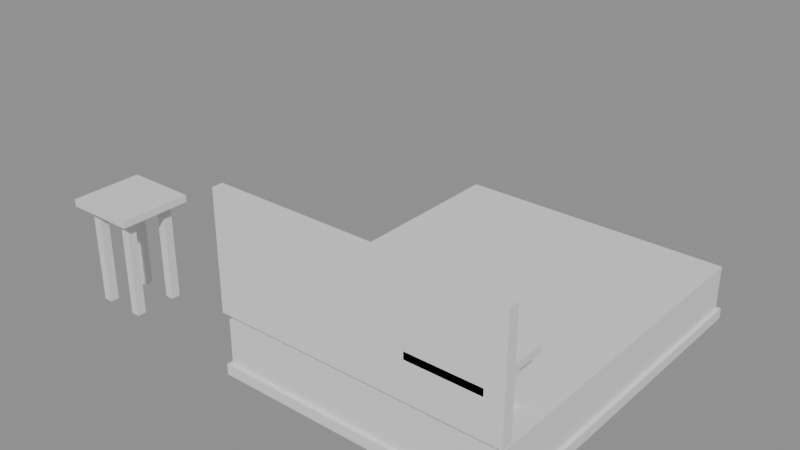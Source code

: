 # Source: e0597_after.blend  (saved by Blender 5.2.44; exported with 4.5.12 LTS)
import bpy
from mathutils import Matrix  # noqa: F401  (used for matrix-valued properties, if any)

bpy.ops.wm.read_factory_settings(use_empty=True)
scene = bpy.context.scene
scene.name = 'Scene'

# ---- materials (node trees are filled in below, after node groups)
mat_madera_wengue = bpy.data.materials.new('Madera_Wengue')
mat_textil_blanco = bpy.data.materials.new('Textil_Blanco')
mat_madera_nogal = bpy.data.materials.new('Madera_Nogal')
mat_metal = bpy.data.materials.new('Metal')

# ---- material node trees
mat_madera_wengue.use_nodes = True; mat_madera_wengue.node_tree.nodes.clear()
_N = mat_madera_wengue.node_tree.nodes; _L = mat_madera_wengue.node_tree.links
n0 = _N.new('ShaderNodeBsdfPrincipled'); n0.name = 'Principled BSDF'; n0.location = (-200, 100)
n0.inputs[3].default_value = 1.45
n0.inputs[10].default_value = 0.005
n1 = _N.new('ShaderNodeOutputMaterial'); n1.name = 'Material Output'; n1.location = (200, 100)
_L.new(n0.outputs[0], n1.inputs[0])
n1.is_active_output = True
mat_textil_blanco.use_nodes = True; mat_textil_blanco.node_tree.nodes.clear()
_N = mat_textil_blanco.node_tree.nodes; _L = mat_textil_blanco.node_tree.links
n0 = _N.new('ShaderNodeBsdfPrincipled'); n0.name = 'Principled BSDF'; n0.location = (-200, 100)
n0.inputs[3].default_value = 1.45
n0.inputs[10].default_value = 0.005
n1 = _N.new('ShaderNodeOutputMaterial'); n1.name = 'Material Output'; n1.location = (200, 100)
_L.new(n0.outputs[0], n1.inputs[0])
n1.is_active_output = True
mat_madera_nogal.use_nodes = True; mat_madera_nogal.node_tree.nodes.clear()
_N = mat_madera_nogal.node_tree.nodes; _L = mat_madera_nogal.node_tree.links
n0 = _N.new('ShaderNodeBsdfPrincipled'); n0.name = 'Principled BSDF'; n0.location = (-200, 100)
n0.inputs[3].default_value = 1.45
n0.inputs[10].default_value = 0.005
n1 = _N.new('ShaderNodeOutputMaterial'); n1.name = 'Material Output'; n1.location = (200, 100)
_L.new(n0.outputs[0], n1.inputs[0])
n1.is_active_output = True
mat_metal.use_nodes = True; mat_metal.node_tree.nodes.clear()
_N = mat_metal.node_tree.nodes; _L = mat_metal.node_tree.links
n0 = _N.new('ShaderNodeBsdfPrincipled'); n0.name = 'Principled BSDF'; n0.location = (-200, 100)
n0.inputs[3].default_value = 1.45
n0.inputs[10].default_value = 0.005
n1 = _N.new('ShaderNodeOutputMaterial'); n1.name = 'Material Output'; n1.location = (200, 100)
_L.new(n0.outputs[0], n1.inputs[0])
n1.is_active_output = True

# ---- meshes
me_cama_principal_base_mesh = bpy.data.meshes.new('Cama_Principal_Base_mesh')
me_cama_principal_base_mesh.from_pydata([(0.0, 0.0, 0.0), (1.6, 0.0, 0.0), (1.6, 2.0, 0.0), (0.0, 2.0, 0.0), (0.0, 0.0, 0.06), (1.6, 0.0, 0.06), (1.6, 2.0, 0.06), (0.0, 2.0, 0.06)], [], [(0, 1, 2, 3), (4, 5, 6, 7), (0, 1, 5, 4), (1, 2, 6, 5), (2, 3, 7, 6), (3, 0, 4, 7)])
me_cama_principal_base_mesh.materials.append(mat_madera_wengue)
me_cama_principal_base_mesh.update()
me_cama_principal_colchon_mesh = bpy.data.meshes.new('Cama_Principal_Colchon_mesh')
me_cama_principal_colchon_mesh.from_pydata([(0.0, 0.0, 0.0), (1.56, 0.0, 0.0), (1.56, 1.96, 0.0), (0.0, 1.96, 0.0), (0.0, 0.0, 0.25), (1.56, 0.0, 0.25), (1.56, 1.96, 0.25), (0.0, 1.96, 0.25)], [], [(0, 1, 2, 3), (4, 5, 6, 7), (0, 1, 5, 4), (1, 2, 6, 5), (2, 3, 7, 6), (3, 0, 4, 7)])
me_cama_principal_colchon_mesh.materials.append(mat_textil_blanco)
me_cama_principal_colchon_mesh.update()
me_cama_principal_cabecero_mesh = bpy.data.meshes.new('Cama_Principal_Cabecero_mesh')
me_cama_principal_cabecero_mesh.from_pydata([(0.0, 0.0, 0.0), (1.6, 0.0, 0.0), (1.6, 0.06, 0.0), (0.0, 0.06, 0.0), (0.0, 0.0, 0.65), (1.6, 0.0, 0.65), (1.6, 0.06, 0.65), (0.0, 0.06, 0.65)], [], [(0, 1, 2, 3), (4, 5, 6, 7), (0, 1, 5, 4), (1, 2, 6, 5), (2, 3, 7, 6), (3, 0, 4, 7)])
me_cama_principal_cabecero_mesh.materials.append(mat_madera_wengue)
me_cama_principal_cabecero_mesh.update()
me_mesa_noche_izq_tablero_mesh = bpy.data.meshes.new('Mesa_Noche_Izq_Tablero_mesh')
me_mesa_noche_izq_tablero_mesh.from_pydata([(0.0, 0.0, 0.0), (0.4, 0.0, 0.0), (0.4, 0.4, 0.0), (0.0, 0.4, 0.0), (0.0, 0.0, 0.04), (0.4, 0.0, 0.04), (0.4, 0.4, 0.04), (0.0, 0.4, 0.04)], [], [(0, 1, 2, 3), (4, 5, 6, 7), (0, 1, 5, 4), (1, 2, 6, 5), (2, 3, 7, 6), (3, 0, 4, 7)])
me_mesa_noche_izq_tablero_mesh.materials.append(mat_madera_nogal)
me_mesa_noche_izq_tablero_mesh.update()
me_mesa_noche_izq_pata_mesh = bpy.data.meshes.new('Mesa_Noche_Izq_Pata_mesh')
me_mesa_noche_izq_pata_mesh.from_pydata([(0.0, 0.0, 0.0), (0.05, 0.0, 0.0), (0.05, 0.05, 0.0), (0.0, 0.05, 0.0), (0.0, 0.0, 0.56), (0.05, 0.0, 0.56), (0.05, 0.05, 0.56), (0.0, 0.05, 0.56)], [], [(0, 1, 2, 3), (4, 5, 6, 7), (0, 1, 5, 4), (1, 2, 6, 5), (2, 3, 7, 6), (3, 0, 4, 7)])
me_mesa_noche_izq_pata_mesh.materials.append(mat_metal)
me_mesa_noche_izq_pata_mesh.update()
me_mesa_noche_izq_pata_mesh_001 = bpy.data.meshes.new('Mesa_Noche_Izq_Pata_mesh.001')
me_mesa_noche_izq_pata_mesh_001.from_pydata([(0.0, 0.0, 0.0), (0.05, 0.0, 0.0), (0.05, 0.05, 0.0), (0.0, 0.05, 0.0), (0.0, 0.0, 0.56), (0.05, 0.0, 0.56), (0.05, 0.05, 0.56), (0.0, 0.05, 0.56)], [], [(0, 1, 2, 3), (4, 5, 6, 7), (0, 1, 5, 4), (1, 2, 6, 5), (2, 3, 7, 6), (3, 0, 4, 7)])
me_mesa_noche_izq_pata_mesh_001.materials.append(mat_metal)
me_mesa_noche_izq_pata_mesh_001.update()
me_mesa_noche_izq_pata_mesh_002 = bpy.data.meshes.new('Mesa_Noche_Izq_Pata_mesh.002')
me_mesa_noche_izq_pata_mesh_002.from_pydata([(0.0, 0.0, 0.0), (0.05, 0.0, 0.0), (0.05, 0.05, 0.0), (0.0, 0.05, 0.0), (0.0, 0.0, 0.56), (0.05, 0.0, 0.56), (0.05, 0.05, 0.56), (0.0, 0.05, 0.56)], [], [(0, 1, 2, 3), (4, 5, 6, 7), (0, 1, 5, 4), (1, 2, 6, 5), (2, 3, 7, 6), (3, 0, 4, 7)])
me_mesa_noche_izq_pata_mesh_002.materials.append(mat_metal)
me_mesa_noche_izq_pata_mesh_002.update()
me_mesa_noche_izq_pata_mesh_003 = bpy.data.meshes.new('Mesa_Noche_Izq_Pata_mesh.003')
me_mesa_noche_izq_pata_mesh_003.from_pydata([(0.0, 0.0, 0.0), (0.05, 0.0, 0.0), (0.05, 0.05, 0.0), (0.0, 0.05, 0.0), (0.0, 0.0, 0.56), (0.05, 0.0, 0.56), (0.05, 0.05, 0.56), (0.0, 0.05, 0.56)], [], [(0, 1, 2, 3), (4, 5, 6, 7), (0, 1, 5, 4), (1, 2, 6, 5), (2, 3, 7, 6), (3, 0, 4, 7)])
me_mesa_noche_izq_pata_mesh_003.materials.append(mat_metal)
me_mesa_noche_izq_pata_mesh_003.update()
me_mesa_noche_der_tablero_mesh = bpy.data.meshes.new('Mesa_Noche_Der_Tablero_mesh')
me_mesa_noche_der_tablero_mesh.from_pydata([(0.0, 0.0, 0.0), (0.4, 0.0, 0.0), (0.4, 0.4, 0.0), (0.0, 0.4, 0.0), (0.0, 0.0, 0.04), (0.4, 0.0, 0.04), (0.4, 0.4, 0.04), (0.0, 0.4, 0.04)], [], [(0, 1, 2, 3), (4, 5, 6, 7), (0, 1, 5, 4), (1, 2, 6, 5), (2, 3, 7, 6), (3, 0, 4, 7)])
me_mesa_noche_der_tablero_mesh.materials.append(mat_madera_nogal)
me_mesa_noche_der_tablero_mesh.update()
me_mesa_noche_der_pata_mesh = bpy.data.meshes.new('Mesa_Noche_Der_Pata_mesh')
me_mesa_noche_der_pata_mesh.from_pydata([(0.0, 0.0, 0.0), (0.05, 0.0, 0.0), (0.05, 0.05, 0.0), (0.0, 0.05, 0.0), (0.0, 0.0, 0.56), (0.05, 0.0, 0.56), (0.05, 0.05, 0.56), (0.0, 0.05, 0.56)], [], [(0, 1, 2, 3), (4, 5, 6, 7), (0, 1, 5, 4), (1, 2, 6, 5), (2, 3, 7, 6), (3, 0, 4, 7)])
me_mesa_noche_der_pata_mesh.materials.append(mat_metal)
me_mesa_noche_der_pata_mesh.update()
me_mesa_noche_der_pata_mesh_001 = bpy.data.meshes.new('Mesa_Noche_Der_Pata_mesh.001')
me_mesa_noche_der_pata_mesh_001.from_pydata([(0.0, 0.0, 0.0), (0.05, 0.0, 0.0), (0.05, 0.05, 0.0), (0.0, 0.05, 0.0), (0.0, 0.0, 0.56), (0.05, 0.0, 0.56), (0.05, 0.05, 0.56), (0.0, 0.05, 0.56)], [], [(0, 1, 2, 3), (4, 5, 6, 7), (0, 1, 5, 4), (1, 2, 6, 5), (2, 3, 7, 6), (3, 0, 4, 7)])
me_mesa_noche_der_pata_mesh_001.materials.append(mat_metal)
me_mesa_noche_der_pata_mesh_001.update()
me_mesa_noche_der_pata_mesh_002 = bpy.data.meshes.new('Mesa_Noche_Der_Pata_mesh.002')
me_mesa_noche_der_pata_mesh_002.from_pydata([(0.0, 0.0, 0.0), (0.05, 0.0, 0.0), (0.05, 0.05, 0.0), (0.0, 0.05, 0.0), (0.0, 0.0, 0.56), (0.05, 0.0, 0.56), (0.05, 0.05, 0.56), (0.0, 0.05, 0.56)], [], [(0, 1, 2, 3), (4, 5, 6, 7), (0, 1, 5, 4), (1, 2, 6, 5), (2, 3, 7, 6), (3, 0, 4, 7)])
me_mesa_noche_der_pata_mesh_002.materials.append(mat_metal)
me_mesa_noche_der_pata_mesh_002.update()
me_mesa_noche_der_pata_mesh_003 = bpy.data.meshes.new('Mesa_Noche_Der_Pata_mesh.003')
me_mesa_noche_der_pata_mesh_003.from_pydata([(0.0, 0.0, 0.0), (0.05, 0.0, 0.0), (0.05, 0.05, 0.0), (0.0, 0.05, 0.0), (0.0, 0.0, 0.56), (0.05, 0.0, 0.56), (0.05, 0.05, 0.56), (0.0, 0.05, 0.56)], [], [(0, 1, 2, 3), (4, 5, 6, 7), (0, 1, 5, 4), (1, 2, 6, 5), (2, 3, 7, 6), (3, 0, 4, 7)])
me_mesa_noche_der_pata_mesh_003.materials.append(mat_metal)
me_mesa_noche_der_pata_mesh_003.update()

# ---- objects
ob_cama_principal = bpy.data.objects.new('Cama_Principal', None)
ob_cama_principal_base = bpy.data.objects.new('Cama_Principal_Base', me_cama_principal_base_mesh)
ob_cama_principal_colchon = bpy.data.objects.new('Cama_Principal_Colchon', me_cama_principal_colchon_mesh)
ob_cama_principal_cabecero = bpy.data.objects.new('Cama_Principal_Cabecero', me_cama_principal_cabecero_mesh)
ob_mesa_noche_izq = bpy.data.objects.new('Mesa_Noche_Izq', None)
ob_mesa_noche_izq_tablero = bpy.data.objects.new('Mesa_Noche_Izq_Tablero', me_mesa_noche_izq_tablero_mesh)
ob_mesa_noche_izq_pata = bpy.data.objects.new('Mesa_Noche_Izq_Pata', me_mesa_noche_izq_pata_mesh)
ob_mesa_noche_izq_pata_001 = bpy.data.objects.new('Mesa_Noche_Izq_Pata.001', me_mesa_noche_izq_pata_mesh_001)
ob_mesa_noche_izq_pata_002 = bpy.data.objects.new('Mesa_Noche_Izq_Pata.002', me_mesa_noche_izq_pata_mesh_002)
ob_mesa_noche_izq_pata_003 = bpy.data.objects.new('Mesa_Noche_Izq_Pata.003', me_mesa_noche_izq_pata_mesh_003)
ob_mesa_noche_der = bpy.data.objects.new('Mesa_Noche_Der', None)
ob_mesa_noche_der_tablero = bpy.data.objects.new('Mesa_Noche_Der_Tablero', me_mesa_noche_der_tablero_mesh)
ob_mesa_noche_der_pata = bpy.data.objects.new('Mesa_Noche_Der_Pata', me_mesa_noche_der_pata_mesh)
ob_mesa_noche_der_pata_001 = bpy.data.objects.new('Mesa_Noche_Der_Pata.001', me_mesa_noche_der_pata_mesh_001)
ob_mesa_noche_der_pata_002 = bpy.data.objects.new('Mesa_Noche_Der_Pata.002', me_mesa_noche_der_pata_mesh_002)
ob_mesa_noche_der_pata_003 = bpy.data.objects.new('Mesa_Noche_Der_Pata.003', me_mesa_noche_der_pata_mesh_003)

# ---- transforms, parenting, visibility, modifiers, constraints
ob_cama_principal.location = (0.0, 0.0, 0.0)
ob_cama_principal.empty_display_type = 'ARROWS'
ob_cama_principal_base.parent = ob_cama_principal
ob_cama_principal_base.location = (0.0, 0.0, 0.0)
ob_cama_principal_colchon.parent = ob_cama_principal
ob_cama_principal_colchon.location = (0.02, 0.02, 0.06)
ob_cama_principal_cabecero.parent = ob_cama_principal
ob_cama_principal_cabecero.location = (0.0, 0.0, 0.35)
ob_mesa_noche_izq.location = (-1.1, 0.0, 0.0)
ob_mesa_noche_izq.empty_display_type = 'ARROWS'
ob_mesa_noche_izq_tablero.parent = ob_mesa_noche_izq
ob_mesa_noche_izq_tablero.location = (0.0, 0.0, 0.56)
ob_mesa_noche_izq_pata.parent = ob_mesa_noche_izq
ob_mesa_noche_izq_pata.location = (0.06, 0.06, 0.0)
ob_mesa_noche_izq_pata_001.parent = ob_mesa_noche_izq
ob_mesa_noche_izq_pata_001.location = (0.06, 0.29, 0.0)
ob_mesa_noche_izq_pata_002.parent = ob_mesa_noche_izq
ob_mesa_noche_izq_pata_002.location = (0.29, 0.06, 0.0)
ob_mesa_noche_izq_pata_003.parent = ob_mesa_noche_izq
ob_mesa_noche_izq_pata_003.location = (0.29, 0.29, 0.0)
ob_mesa_noche_der.location = (1.1, 0.0, 0.0)
ob_mesa_noche_der.empty_display_type = 'ARROWS'
ob_mesa_noche_der_tablero.parent = ob_mesa_noche_der
ob_mesa_noche_der_tablero.location = (0.0, 0.0, 0.56)
ob_mesa_noche_der_pata.parent = ob_mesa_noche_der
ob_mesa_noche_der_pata.location = (0.06, 0.06, 0.0)
ob_mesa_noche_der_pata_001.parent = ob_mesa_noche_der
ob_mesa_noche_der_pata_001.location = (0.06, 0.29, 0.0)
ob_mesa_noche_der_pata_002.parent = ob_mesa_noche_der
ob_mesa_noche_der_pata_002.location = (0.29, 0.06, 0.0)
ob_mesa_noche_der_pata_003.parent = ob_mesa_noche_der
ob_mesa_noche_der_pata_003.location = (0.29, 0.29, 0.0)

# ---- collection membership
scene.collection.objects.link(ob_cama_principal)
scene.collection.objects.link(ob_cama_principal_base)
scene.collection.objects.link(ob_cama_principal_colchon)
scene.collection.objects.link(ob_cama_principal_cabecero)
scene.collection.objects.link(ob_mesa_noche_izq)
scene.collection.objects.link(ob_mesa_noche_izq_tablero)
scene.collection.objects.link(ob_mesa_noche_izq_pata)
scene.collection.objects.link(ob_mesa_noche_izq_pata_001)
scene.collection.objects.link(ob_mesa_noche_izq_pata_002)
scene.collection.objects.link(ob_mesa_noche_izq_pata_003)
scene.collection.objects.link(ob_mesa_noche_der)
scene.collection.objects.link(ob_mesa_noche_der_tablero)
scene.collection.objects.link(ob_mesa_noche_der_pata)
scene.collection.objects.link(ob_mesa_noche_der_pata_001)
scene.collection.objects.link(ob_mesa_noche_der_pata_002)
scene.collection.objects.link(ob_mesa_noche_der_pata_003)

# ---- scene / render settings (as saved in the file)
scene.frame_start = 1; scene.frame_end = 250; scene.frame_set(1)
scene.render.engine = 'BLENDER_EEVEE_NEXT'
scene.render.bake_bias = 0.0
scene.render.bake_samples = 0
scene.render.compositor_device = 'GPU'
scene.eevee.use_volume_custom_range = False
scene.eevee.fast_gi_thickness_near = 0.1
scene.eevee.fast_gi_thickness_far = 0.0
scene.eevee.ray_tracing_options.screen_trace_thickness = 0.1
bpy.context.view_layer.update()

# ---- added for rendering (the .blend has no active camera and no usable light): camera, sun + grey world if the file has none
cam_auto = bpy.data.cameras.new('AutoCamera')
cam_auto.lens = 50.0
cam_auto.sensor_width = 36.0
cam_auto.clip_end = 1000.0
ob_auto_camera = bpy.data.objects.new('AutoCamera', cam_auto)
scene.collection.objects.link(ob_auto_camera)
ob_auto_camera.location = (3.49357, -2.89228, 3.09486)
ob_auto_camera.rotation_euler = (1.09748, -7.21219e-08, 0.694738)
scene.camera = ob_auto_camera
light_auto_sun = bpy.data.lights.new('AutoSun', 'SUN')
light_auto_sun.energy = 3.0
light_auto_sun.angle = 0.0523599
ob_auto_sun = bpy.data.objects.new('AutoSun', light_auto_sun)
scene.collection.objects.link(ob_auto_sun)
ob_auto_sun.rotation_euler = (0.872665, 0.174533, 0.523599)
if scene.world is None:
    world_auto = bpy.data.worlds.new('AutoWorld')
    world_auto.color = (0.3, 0.3, 0.3)
    scene.world = world_auto
bpy.context.view_layer.update()
